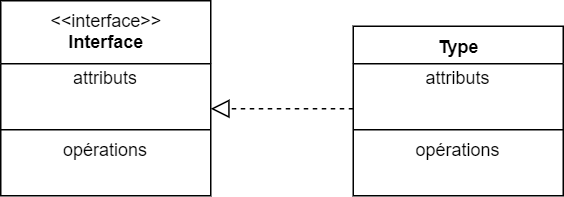

The diagram above was exported from draw.io. Its source (the exported page's mxGraphModel, read from the mxfile embedded in the PNG):
<mxGraphModel dx="1038" dy="657" grid="0" gridSize="10" guides="1" tooltips="1" connect="1" arrows="1" fold="1" page="1" pageScale="1" pageWidth="827" pageHeight="1169" math="0" shadow="0">
  <root>
    <mxCell id="0" />
    <mxCell id="1" parent="0" />
    <mxCell id="2" value="&amp;lt;&amp;lt;interface&amp;gt;&amp;gt;&lt;br&gt;&lt;b&gt;Interface&lt;/b&gt;" style="swimlane;fontStyle=0;align=center;verticalAlign=top;childLayout=stackLayout;horizontal=1;startSize=42;horizontalStack=0;resizeParent=1;resizeParentMax=0;resizeLast=0;collapsible=0;marginBottom=0;html=1;" vertex="1" parent="1">
      <mxGeometry x="239" y="585" width="140" height="130" as="geometry" />
    </mxCell>
    <mxCell id="3" value="attributs" style="text;html=1;strokeColor=none;fillColor=none;align=center;verticalAlign=middle;spacingLeft=4;spacingRight=4;overflow=hidden;rotatable=0;points=[[0,0.5],[1,0.5]];portConstraint=eastwest;" vertex="1" parent="2">
      <mxGeometry y="42" width="140" height="20" as="geometry" />
    </mxCell>
    <mxCell id="4" value="&amp;nbsp;&amp;nbsp;" style="text;html=1;strokeColor=none;fillColor=none;align=left;verticalAlign=middle;spacingLeft=4;spacingRight=4;overflow=hidden;rotatable=0;points=[[0,0.5],[1,0.5]];portConstraint=eastwest;" vertex="1" parent="2">
      <mxGeometry y="62" width="140" height="20" as="geometry" />
    </mxCell>
    <mxCell id="5" value="" style="line;strokeWidth=1;fillColor=none;align=left;verticalAlign=middle;spacingTop=-1;spacingLeft=3;spacingRight=3;rotatable=0;labelPosition=right;points=[];portConstraint=eastwest;" vertex="1" parent="2">
      <mxGeometry y="82" width="140" height="8" as="geometry" />
    </mxCell>
    <mxCell id="6" value="opérations" style="text;html=1;strokeColor=none;fillColor=none;align=center;verticalAlign=middle;spacingLeft=4;spacingRight=4;overflow=hidden;rotatable=0;points=[[0,0.5],[1,0.5]];portConstraint=eastwest;" vertex="1" parent="2">
      <mxGeometry y="90" width="140" height="20" as="geometry" />
    </mxCell>
    <mxCell id="7" value="&amp;nbsp;&amp;nbsp;" style="text;html=1;strokeColor=none;fillColor=none;align=left;verticalAlign=middle;spacingLeft=4;spacingRight=4;overflow=hidden;rotatable=0;points=[[0,0.5],[1,0.5]];portConstraint=eastwest;" vertex="1" parent="2">
      <mxGeometry y="110" width="140" height="20" as="geometry" />
    </mxCell>
    <mxCell id="8" value="&lt;b&gt;Type&lt;/b&gt;" style="swimlane;fontStyle=0;align=center;verticalAlign=top;childLayout=stackLayout;horizontal=1;startSize=25;horizontalStack=0;resizeParent=1;resizeParentMax=0;resizeLast=0;collapsible=0;marginBottom=0;html=1;" vertex="1" parent="1">
      <mxGeometry x="474" y="602" width="140" height="113" as="geometry" />
    </mxCell>
    <mxCell id="9" value="attributs" style="text;html=1;strokeColor=none;fillColor=none;align=center;verticalAlign=middle;spacingLeft=4;spacingRight=4;overflow=hidden;rotatable=0;points=[[0,0.5],[1,0.5]];portConstraint=eastwest;" vertex="1" parent="8">
      <mxGeometry y="25" width="140" height="20" as="geometry" />
    </mxCell>
    <mxCell id="10" value="&amp;nbsp;&amp;nbsp;" style="text;html=1;strokeColor=none;fillColor=none;align=left;verticalAlign=middle;spacingLeft=4;spacingRight=4;overflow=hidden;rotatable=0;points=[[0,0.5],[1,0.5]];portConstraint=eastwest;" vertex="1" parent="8">
      <mxGeometry y="45" width="140" height="20" as="geometry" />
    </mxCell>
    <mxCell id="11" value="" style="line;strokeWidth=1;fillColor=none;align=left;verticalAlign=middle;spacingTop=-1;spacingLeft=3;spacingRight=3;rotatable=0;labelPosition=right;points=[];portConstraint=eastwest;" vertex="1" parent="8">
      <mxGeometry y="65" width="140" height="8" as="geometry" />
    </mxCell>
    <mxCell id="12" value="opérations" style="text;html=1;strokeColor=none;fillColor=none;align=center;verticalAlign=middle;spacingLeft=4;spacingRight=4;overflow=hidden;rotatable=0;points=[[0,0.5],[1,0.5]];portConstraint=eastwest;" vertex="1" parent="8">
      <mxGeometry y="73" width="140" height="20" as="geometry" />
    </mxCell>
    <mxCell id="13" value="&amp;nbsp;&amp;nbsp;" style="text;html=1;strokeColor=none;fillColor=none;align=left;verticalAlign=middle;spacingLeft=4;spacingRight=4;overflow=hidden;rotatable=0;points=[[0,0.5],[1,0.5]];portConstraint=eastwest;" vertex="1" parent="8">
      <mxGeometry y="93" width="140" height="20" as="geometry" />
    </mxCell>
    <mxCell id="14" style="edgeStyle=orthogonalEdgeStyle;rounded=0;orthogonalLoop=1;jettySize=auto;html=1;exitX=0;exitY=0.5;exitDx=0;exitDy=0;endArrow=block;endFill=0;startSize=10;endSize=10;dashed=1;" edge="1" source="10" target="4" parent="1">
      <mxGeometry relative="1" as="geometry" />
    </mxCell>
  </root>
</mxGraphModel>